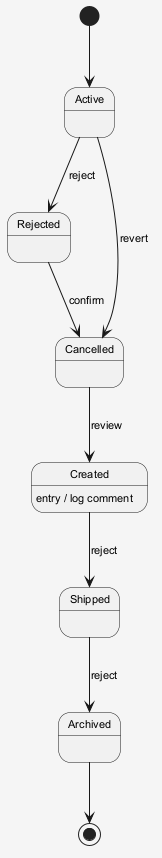

The diagram above was rendered by PlantUML. Its source (embedded in the PNG):
@startuml
skinparam shadowing false
skinparam backgroundColor #F5F5F5
skinparam defaultFontSize 11
[*] --> Active
Active --> Rejected : reject
Rejected --> Cancelled : confirm
Cancelled --> Created : review
Created --> Shipped : reject
Created : entry / log comment
Shipped --> Archived : reject
Active --> Cancelled : revert
Archived --> [*]
@enduml